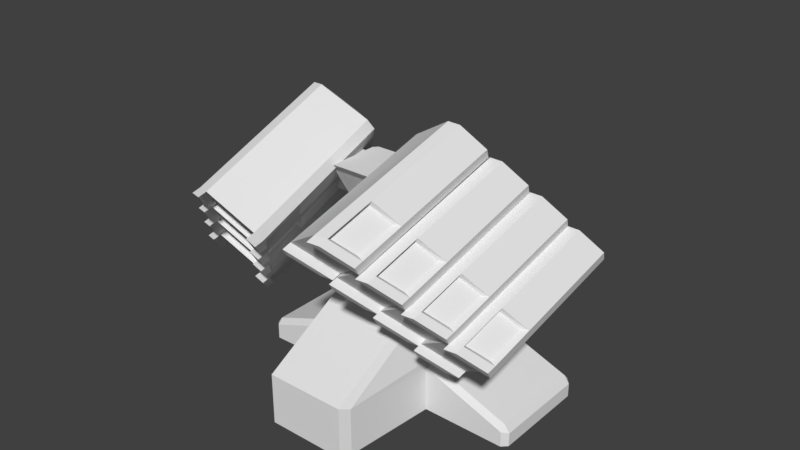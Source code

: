 # Source: FireStormPod.blend  (saved by Blender 2.78.0; exported with 4.5.12 LTS)
import bpy
from mathutils import Matrix  # noqa: F401  (used for matrix-valued properties, if any)

bpy.ops.wm.read_factory_settings(use_empty=True)
scene = bpy.context.scene
scene.name = 'Scene'

# ---- collections
col_collection_1 = bpy.data.collections.new('Collection 1'); scene.collection.children.link(col_collection_1)

# ---- materials (node trees are filled in below, after node groups)
mat_material = bpy.data.materials.new('Material')
mat_material.alpha_threshold = 0.0
mat_material.use_transparent_shadow = False
mat_material.roughness = 0.5
mat_material.line_color = (0.0, 0.0, 0.0, 1.0)

# ---- material node trees

# ---- world
world_world = bpy.data.worlds.new('World'); scene.world = world_world
world_world.color = (0.05088, 0.05088, 0.05088)
world_world.use_sun_shadow = False
world_world.sun_shadow_jitter_overblur = 0.0
world_world.cycles.sampling_method = 'MANUAL'

# ---- meshes
me_cube_015 = bpy.data.meshes.new('Cube.015')
me_cube_015.from_pydata([(-0.2125, 0.4268, 0.3693), (-0.2125, 0.4268, -0.8269), (1.544, 0.4268, -0.8269), (1.544, 0.4268, 0.3693), (-1.025, -3.028, -0.2604), (-0.6714, -2.99, -0.5943), (-0.6467, -3.345, 1.509), (-1.012, -3.267, 1.156), (-1.0, 4.851, -1.783), (-0.6472, 4.851, -2.112), (-0.6427, 4.851, -0.1124), (-1.0, 4.851, -0.4359), (1.592, -3.118, -0.5138), (1.949, -3.197, -0.1506), (1.962, -3.434, 1.258), (1.607, -3.472, 1.589), (1.588, 4.851, -2.112), (1.937, 4.851, -1.779), (1.937, 4.851, -0.4392), (1.583, 4.851, -0.1124), (-0.3782, 5.046, -0.8031), (-0.0209, 5.046, -0.4795), (-0.3676, 4.75, -0.4252), (-0.02544, 5.046, -1.676), (-0.3782, 5.046, -1.346), (-0.3676, 4.75, -1.621), (1.378, 5.046, -1.342), (1.03, 5.046, -1.676), (1.389, 4.75, -1.621), (1.025, 5.046, -0.4795), (1.378, 5.046, -0.8063), (1.389, 4.75, -0.4252), (-0.7205, -3.446, -0.5141), (-1.074, -3.484, -0.1802), (-1.061, -3.723, 1.236), (-0.6958, -3.801, 1.589), (1.9, -3.653, -0.07041), (1.543, -3.574, -0.4336), (1.558, -3.928, 1.669), (1.913, -3.891, 1.338), (1.945, -0.7949, -0.6366), (1.954, -0.8205, 0.7225), (1.792, -0.9132, -0.3903), (1.765, -3.041, -0.01436), (1.673, -3.218, 1.165), (1.698, -0.9021, 0.7507)], [], [(12, 15, 6, 5), (22, 21, 29, 31, 3, 0), (18, 17, 26, 30), (19, 10, 6, 15), (4, 7, 11, 8), (8, 11, 20, 24), (28, 27, 23, 25, 1, 2), (10, 19, 29, 21), (17, 18, 41, 40), (16, 9, 23, 27), (1, 0, 3, 2), (31, 30, 26, 28, 2, 3), (25, 24, 20, 22, 0, 1), (20, 21, 22), (23, 24, 25), (26, 27, 28), (29, 30, 31), (9, 5, 4, 8), (6, 10, 11, 7), (12, 16, 17, 40, 13), (19, 15, 14, 41, 18), (16, 27, 26, 17), (29, 19, 18, 30), (8, 24, 23, 9), (20, 11, 10, 21), (9, 16, 12, 5), (38, 37, 36, 39), (12, 13, 36, 37), (5, 6, 35, 32), (32, 35, 34, 33), (13, 14, 39, 36), (7, 4, 33, 34), (6, 7, 34, 35), (4, 5, 32, 33), (15, 12, 37, 38), (14, 15, 38, 39), (42, 45, 44, 43), (14, 13, 43, 44), (41, 14, 44, 45), (13, 40, 42, 43), (40, 41, 45, 42)])
me_cube_015.use_remesh_preserve_volume = False
me_cube_015.use_remesh_preserve_attributes = False
me_cube_015.use_mirror_vertex_groups = False
me_cube_015.update()
me_cube_014 = bpy.data.meshes.new('Cube.014')
me_cube_014.from_pydata([(-0.2125, 0.4268, 0.3693), (-0.2125, 0.4268, -0.8269), (1.544, 0.4268, -0.8269), (1.544, 0.4268, 0.3693), (-1.025, -3.028, -0.2604), (-0.6714, -2.99, -0.5943), (-0.6467, -3.345, 1.509), (-1.012, -3.267, 1.156), (-1.0, 4.851, -1.783), (-0.6472, 4.851, -2.112), (-0.6427, 4.851, -0.1124), (-1.0, 4.851, -0.4359), (1.592, -3.118, -0.5138), (1.949, -3.197, -0.1506), (1.962, -3.434, 1.258), (1.607, -3.472, 1.589), (1.588, 4.851, -2.112), (1.937, 4.851, -1.779), (1.937, 4.851, -0.4392), (1.583, 4.851, -0.1124), (-0.3782, 5.046, -0.8031), (-0.0209, 5.046, -0.4795), (-0.3676, 4.75, -0.4252), (-0.02544, 5.046, -1.676), (-0.3782, 5.046, -1.346), (-0.3676, 4.75, -1.621), (1.378, 5.046, -1.342), (1.03, 5.046, -1.676), (1.389, 4.75, -1.621), (1.025, 5.046, -0.4795), (1.378, 5.046, -0.8063), (1.389, 4.75, -0.4252), (-0.7205, -3.446, -0.5141), (-1.074, -3.484, -0.1802), (-1.061, -3.723, 1.236), (-0.6958, -3.801, 1.589), (1.9, -3.653, -0.07041), (1.543, -3.574, -0.4336), (1.558, -3.928, 1.669), (1.913, -3.891, 1.338), (1.945, -0.7949, -0.6366), (1.954, -0.8205, 0.7225), (1.792, -0.9132, -0.3903), (1.765, -3.041, -0.01436), (1.673, -3.218, 1.165), (1.698, -0.9021, 0.7507)], [], [(12, 15, 6, 5), (22, 21, 29, 31, 3, 0), (18, 17, 26, 30), (19, 10, 6, 15), (4, 7, 11, 8), (8, 11, 20, 24), (28, 27, 23, 25, 1, 2), (10, 19, 29, 21), (17, 18, 41, 40), (16, 9, 23, 27), (1, 0, 3, 2), (31, 30, 26, 28, 2, 3), (25, 24, 20, 22, 0, 1), (20, 21, 22), (23, 24, 25), (26, 27, 28), (29, 30, 31), (9, 5, 4, 8), (6, 10, 11, 7), (12, 16, 17, 40, 13), (19, 15, 14, 41, 18), (16, 27, 26, 17), (29, 19, 18, 30), (8, 24, 23, 9), (20, 11, 10, 21), (9, 16, 12, 5), (38, 37, 36, 39), (12, 13, 36, 37), (5, 6, 35, 32), (32, 35, 34, 33), (13, 14, 39, 36), (7, 4, 33, 34), (6, 7, 34, 35), (4, 5, 32, 33), (15, 12, 37, 38), (14, 15, 38, 39), (42, 45, 44, 43), (14, 13, 43, 44), (41, 14, 44, 45), (13, 40, 42, 43), (40, 41, 45, 42)])
me_cube_014.use_remesh_preserve_volume = False
me_cube_014.use_remesh_preserve_attributes = False
me_cube_014.use_mirror_vertex_groups = False
me_cube_014.update()
me_cube_013 = bpy.data.meshes.new('Cube.013')
me_cube_013.from_pydata([(-0.2125, 0.4268, 0.3693), (-0.2125, 0.4268, -0.8269), (1.544, 0.4268, -0.8269), (1.544, 0.4268, 0.3693), (-1.025, -3.028, -0.2604), (-0.6714, -2.99, -0.5943), (-0.6467, -3.345, 1.509), (-1.012, -3.267, 1.156), (-1.0, 4.851, -1.783), (-0.6472, 4.851, -2.112), (-0.6427, 4.851, -0.1124), (-1.0, 4.851, -0.4359), (1.592, -3.118, -0.5138), (1.949, -3.197, -0.1506), (1.962, -3.434, 1.258), (1.607, -3.472, 1.589), (1.588, 4.851, -2.112), (1.937, 4.851, -1.779), (1.937, 4.851, -0.4392), (1.583, 4.851, -0.1124), (-0.3782, 5.046, -0.8031), (-0.0209, 5.046, -0.4795), (-0.3676, 4.75, -0.4252), (-0.02544, 5.046, -1.676), (-0.3782, 5.046, -1.346), (-0.3676, 4.75, -1.621), (1.378, 5.046, -1.342), (1.03, 5.046, -1.676), (1.389, 4.75, -1.621), (1.025, 5.046, -0.4795), (1.378, 5.046, -0.8063), (1.389, 4.75, -0.4252), (-0.7205, -3.446, -0.5141), (-1.074, -3.484, -0.1802), (-1.061, -3.723, 1.236), (-0.6958, -3.801, 1.589), (1.9, -3.653, -0.07041), (1.543, -3.574, -0.4336), (1.558, -3.928, 1.669), (1.913, -3.891, 1.338), (1.945, -0.7949, -0.6366), (1.954, -0.8205, 0.7225), (1.792, -0.9132, -0.3903), (1.765, -3.041, -0.01436), (1.673, -3.218, 1.165), (1.698, -0.9021, 0.7507)], [], [(12, 15, 6, 5), (22, 21, 29, 31, 3, 0), (18, 17, 26, 30), (19, 10, 6, 15), (4, 7, 11, 8), (8, 11, 20, 24), (28, 27, 23, 25, 1, 2), (10, 19, 29, 21), (17, 18, 41, 40), (16, 9, 23, 27), (1, 0, 3, 2), (31, 30, 26, 28, 2, 3), (25, 24, 20, 22, 0, 1), (20, 21, 22), (23, 24, 25), (26, 27, 28), (29, 30, 31), (9, 5, 4, 8), (6, 10, 11, 7), (12, 16, 17, 40, 13), (19, 15, 14, 41, 18), (16, 27, 26, 17), (29, 19, 18, 30), (8, 24, 23, 9), (20, 11, 10, 21), (9, 16, 12, 5), (38, 37, 36, 39), (12, 13, 36, 37), (5, 6, 35, 32), (32, 35, 34, 33), (13, 14, 39, 36), (7, 4, 33, 34), (6, 7, 34, 35), (4, 5, 32, 33), (15, 12, 37, 38), (14, 15, 38, 39), (42, 45, 44, 43), (14, 13, 43, 44), (41, 14, 44, 45), (13, 40, 42, 43), (40, 41, 45, 42)])
me_cube_013.use_remesh_preserve_volume = False
me_cube_013.use_remesh_preserve_attributes = False
me_cube_013.use_mirror_vertex_groups = False
me_cube_013.update()
me_cube_012 = bpy.data.meshes.new('Cube.012')
me_cube_012.from_pydata([(-0.2125, 0.4268, 0.3693), (-0.2125, 0.4268, -0.8269), (1.544, 0.4268, -0.8269), (1.544, 0.4268, 0.3693), (-1.025, -3.028, -0.2604), (-0.6714, -2.99, -0.5943), (-0.6467, -3.345, 1.509), (-1.012, -3.267, 1.156), (-1.0, 4.851, -1.783), (-0.6472, 4.851, -2.112), (-0.6427, 4.851, -0.1124), (-1.0, 4.851, -0.4359), (1.592, -3.118, -0.5138), (1.949, -3.197, -0.1506), (1.962, -3.434, 1.258), (1.607, -3.472, 1.589), (1.588, 4.851, -2.112), (1.937, 4.851, -1.779), (1.937, 4.851, -0.4392), (1.583, 4.851, -0.1124), (-0.3782, 5.046, -0.8031), (-0.0209, 5.046, -0.4795), (-0.3676, 4.75, -0.4252), (-0.02544, 5.046, -1.676), (-0.3782, 5.046, -1.346), (-0.3676, 4.75, -1.621), (1.378, 5.046, -1.342), (1.03, 5.046, -1.676), (1.389, 4.75, -1.621), (1.025, 5.046, -0.4795), (1.378, 5.046, -0.8063), (1.389, 4.75, -0.4252), (-0.7205, -3.446, -0.5141), (-1.074, -3.484, -0.1802), (-1.061, -3.723, 1.236), (-0.6958, -3.801, 1.589), (1.9, -3.653, -0.07041), (1.543, -3.574, -0.4336), (1.558, -3.928, 1.669), (1.913, -3.891, 1.338), (1.945, -0.7949, -0.6366), (1.954, -0.8205, 0.7225), (1.792, -0.9132, -0.3903), (1.765, -3.041, -0.01436), (1.673, -3.218, 1.165), (1.698, -0.9021, 0.7507)], [], [(12, 15, 6, 5), (22, 21, 29, 31, 3, 0), (18, 17, 26, 30), (19, 10, 6, 15), (4, 7, 11, 8), (8, 11, 20, 24), (28, 27, 23, 25, 1, 2), (10, 19, 29, 21), (17, 18, 41, 40), (16, 9, 23, 27), (1, 0, 3, 2), (31, 30, 26, 28, 2, 3), (25, 24, 20, 22, 0, 1), (20, 21, 22), (23, 24, 25), (26, 27, 28), (29, 30, 31), (9, 5, 4, 8), (6, 10, 11, 7), (12, 16, 17, 40, 13), (19, 15, 14, 41, 18), (16, 27, 26, 17), (29, 19, 18, 30), (8, 24, 23, 9), (20, 11, 10, 21), (9, 16, 12, 5), (38, 37, 36, 39), (12, 13, 36, 37), (5, 6, 35, 32), (32, 35, 34, 33), (13, 14, 39, 36), (7, 4, 33, 34), (6, 7, 34, 35), (4, 5, 32, 33), (15, 12, 37, 38), (14, 15, 38, 39), (42, 45, 44, 43), (14, 13, 43, 44), (41, 14, 44, 45), (13, 40, 42, 43), (40, 41, 45, 42)])
me_cube_012.use_remesh_preserve_volume = False
me_cube_012.use_remesh_preserve_attributes = False
me_cube_012.use_mirror_vertex_groups = False
me_cube_012.update()
me_cube_007 = bpy.data.meshes.new('Cube.007')
me_cube_007.from_pydata([(-0.2125, 0.4268, 0.3693), (-0.2125, 0.4268, -0.8269), (1.544, 0.4268, -0.8269), (1.544, 0.4268, 0.3693), (-1.025, -3.028, -0.2604), (-0.6714, -2.99, -0.5943), (-0.6467, -3.345, 1.509), (-1.012, -3.267, 1.156), (-1.0, 4.851, -1.783), (-0.6472, 4.851, -2.112), (-0.6427, 4.851, -0.1124), (-1.0, 4.851, -0.4359), (1.592, -3.118, -0.5138), (1.949, -3.197, -0.1506), (1.962, -3.434, 1.258), (1.607, -3.472, 1.589), (1.588, 4.851, -2.112), (1.937, 4.851, -1.779), (1.937, 4.851, -0.4392), (1.583, 4.851, -0.1124), (-0.3782, 5.046, -0.8031), (-0.0209, 5.046, -0.4795), (-0.3676, 4.75, -0.4252), (-0.02544, 5.046, -1.676), (-0.3782, 5.046, -1.346), (-0.3676, 4.75, -1.621), (1.378, 5.046, -1.342), (1.03, 5.046, -1.676), (1.389, 4.75, -1.621), (1.025, 5.046, -0.4795), (1.378, 5.046, -0.8063), (1.389, 4.75, -0.4252), (-0.7205, -3.446, -0.5141), (-1.074, -3.484, -0.1802), (-1.061, -3.723, 1.236), (-0.6958, -3.801, 1.589), (1.9, -3.653, -0.07041), (1.543, -3.574, -0.4336), (1.558, -3.928, 1.669), (1.913, -3.891, 1.338), (1.945, -0.7949, -0.6366), (1.954, -0.8205, 0.7225), (1.792, -0.9132, -0.3903), (1.765, -3.041, -0.01436), (1.673, -3.218, 1.165), (1.698, -0.9021, 0.7507)], [], [(12, 15, 6, 5), (22, 21, 29, 31, 3, 0), (18, 17, 26, 30), (19, 10, 6, 15), (4, 7, 11, 8), (8, 11, 20, 24), (28, 27, 23, 25, 1, 2), (10, 19, 29, 21), (17, 18, 41, 40), (16, 9, 23, 27), (1, 0, 3, 2), (31, 30, 26, 28, 2, 3), (25, 24, 20, 22, 0, 1), (20, 21, 22), (23, 24, 25), (26, 27, 28), (29, 30, 31), (9, 5, 4, 8), (6, 10, 11, 7), (12, 16, 17, 40, 13), (19, 15, 14, 41, 18), (16, 27, 26, 17), (29, 19, 18, 30), (8, 24, 23, 9), (20, 11, 10, 21), (9, 16, 12, 5), (38, 37, 36, 39), (12, 13, 36, 37), (5, 6, 35, 32), (32, 35, 34, 33), (13, 14, 39, 36), (7, 4, 33, 34), (6, 7, 34, 35), (4, 5, 32, 33), (15, 12, 37, 38), (14, 15, 38, 39), (42, 45, 44, 43), (14, 13, 43, 44), (41, 14, 44, 45), (13, 40, 42, 43), (40, 41, 45, 42)])
me_cube_007.use_remesh_preserve_volume = False
me_cube_007.use_remesh_preserve_attributes = False
me_cube_007.use_mirror_vertex_groups = False
me_cube_007.update()
me_cube_006 = bpy.data.meshes.new('Cube.006')
me_cube_006.from_pydata([(-0.2125, 0.4268, 0.3693), (-0.2125, 0.4268, -0.8269), (1.544, 0.4268, -0.8269), (1.544, 0.4268, 0.3693), (-1.025, -3.028, -0.2604), (-0.6714, -2.99, -0.5943), (-0.6467, -3.345, 1.509), (-1.012, -3.267, 1.156), (-1.0, 4.851, -1.783), (-0.6472, 4.851, -2.112), (-0.6427, 4.851, -0.1124), (-1.0, 4.851, -0.4359), (1.592, -3.118, -0.5138), (1.949, -3.197, -0.1506), (1.962, -3.434, 1.258), (1.607, -3.472, 1.589), (1.588, 4.851, -2.112), (1.937, 4.851, -1.779), (1.937, 4.851, -0.4392), (1.583, 4.851, -0.1124), (-0.3782, 5.046, -0.8031), (-0.0209, 5.046, -0.4795), (-0.3676, 4.75, -0.4252), (-0.02544, 5.046, -1.676), (-0.3782, 5.046, -1.346), (-0.3676, 4.75, -1.621), (1.378, 5.046, -1.342), (1.03, 5.046, -1.676), (1.389, 4.75, -1.621), (1.025, 5.046, -0.4795), (1.378, 5.046, -0.8063), (1.389, 4.75, -0.4252), (-0.7205, -3.446, -0.5141), (-1.074, -3.484, -0.1802), (-1.061, -3.723, 1.236), (-0.6958, -3.801, 1.589), (1.9, -3.653, -0.07041), (1.543, -3.574, -0.4336), (1.558, -3.928, 1.669), (1.913, -3.891, 1.338), (1.945, -0.7949, -0.6366), (1.954, -0.8205, 0.7225), (1.792, -0.9132, -0.3903), (1.765, -3.041, -0.01436), (1.673, -3.218, 1.165), (1.698, -0.9021, 0.7507)], [], [(12, 15, 6, 5), (22, 21, 29, 31, 3, 0), (18, 17, 26, 30), (19, 10, 6, 15), (4, 7, 11, 8), (8, 11, 20, 24), (28, 27, 23, 25, 1, 2), (10, 19, 29, 21), (17, 18, 41, 40), (16, 9, 23, 27), (1, 0, 3, 2), (31, 30, 26, 28, 2, 3), (25, 24, 20, 22, 0, 1), (20, 21, 22), (23, 24, 25), (26, 27, 28), (29, 30, 31), (9, 5, 4, 8), (6, 10, 11, 7), (12, 16, 17, 40, 13), (19, 15, 14, 41, 18), (16, 27, 26, 17), (29, 19, 18, 30), (8, 24, 23, 9), (20, 11, 10, 21), (9, 16, 12, 5), (38, 37, 36, 39), (12, 13, 36, 37), (5, 6, 35, 32), (32, 35, 34, 33), (13, 14, 39, 36), (7, 4, 33, 34), (6, 7, 34, 35), (4, 5, 32, 33), (15, 12, 37, 38), (14, 15, 38, 39), (42, 45, 44, 43), (14, 13, 43, 44), (41, 14, 44, 45), (13, 40, 42, 43), (40, 41, 45, 42)])
me_cube_006.use_remesh_preserve_volume = False
me_cube_006.use_remesh_preserve_attributes = False
me_cube_006.use_mirror_vertex_groups = False
me_cube_006.update()
me_cube_005 = bpy.data.meshes.new('Cube.005')
me_cube_005.from_pydata([(-0.2125, 0.4268, 0.3693), (-0.2125, 0.4268, -0.8269), (1.544, 0.4268, -0.8269), (1.544, 0.4268, 0.3693), (-1.025, -3.028, -0.2604), (-0.6714, -2.99, -0.5943), (-0.6467, -3.345, 1.509), (-1.012, -3.267, 1.156), (-1.0, 4.851, -1.783), (-0.6472, 4.851, -2.112), (-0.6427, 4.851, -0.1124), (-1.0, 4.851, -0.4359), (1.592, -3.118, -0.5138), (1.949, -3.197, -0.1506), (1.962, -3.434, 1.258), (1.607, -3.472, 1.589), (1.588, 4.851, -2.112), (1.937, 4.851, -1.779), (1.937, 4.851, -0.4392), (1.583, 4.851, -0.1124), (-0.3782, 5.046, -0.8031), (-0.0209, 5.046, -0.4795), (-0.3676, 4.75, -0.4252), (-0.02544, 5.046, -1.676), (-0.3782, 5.046, -1.346), (-0.3676, 4.75, -1.621), (1.378, 5.046, -1.342), (1.03, 5.046, -1.676), (1.389, 4.75, -1.621), (1.025, 5.046, -0.4795), (1.378, 5.046, -0.8063), (1.389, 4.75, -0.4252), (-0.7205, -3.446, -0.5141), (-1.074, -3.484, -0.1802), (-1.061, -3.723, 1.236), (-0.6958, -3.801, 1.589), (1.9, -3.653, -0.07041), (1.543, -3.574, -0.4336), (1.558, -3.928, 1.669), (1.913, -3.891, 1.338), (1.945, -0.7949, -0.6366), (1.954, -0.8205, 0.7225), (1.792, -0.9132, -0.3903), (1.765, -3.041, -0.01436), (1.673, -3.218, 1.165), (1.698, -0.9021, 0.7507)], [], [(12, 15, 6, 5), (22, 21, 29, 31, 3, 0), (18, 17, 26, 30), (19, 10, 6, 15), (4, 7, 11, 8), (8, 11, 20, 24), (28, 27, 23, 25, 1, 2), (10, 19, 29, 21), (17, 18, 41, 40), (16, 9, 23, 27), (1, 0, 3, 2), (31, 30, 26, 28, 2, 3), (25, 24, 20, 22, 0, 1), (20, 21, 22), (23, 24, 25), (26, 27, 28), (29, 30, 31), (9, 5, 4, 8), (6, 10, 11, 7), (12, 16, 17, 40, 13), (19, 15, 14, 41, 18), (16, 27, 26, 17), (29, 19, 18, 30), (8, 24, 23, 9), (20, 11, 10, 21), (9, 16, 12, 5), (38, 37, 36, 39), (12, 13, 36, 37), (5, 6, 35, 32), (32, 35, 34, 33), (13, 14, 39, 36), (7, 4, 33, 34), (6, 7, 34, 35), (4, 5, 32, 33), (15, 12, 37, 38), (14, 15, 38, 39), (42, 45, 44, 43), (14, 13, 43, 44), (41, 14, 44, 45), (13, 40, 42, 43), (40, 41, 45, 42)])
me_cube_005.use_remesh_preserve_volume = False
me_cube_005.use_remesh_preserve_attributes = False
me_cube_005.use_mirror_vertex_groups = False
me_cube_005.update()
me_cube_003 = bpy.data.meshes.new('Cube.003')
me_cube_003.from_pydata([(-0.2125, 0.4268, 0.3693), (-0.2125, 0.4268, -0.8269), (1.544, 0.4268, -0.8269), (1.544, 0.4268, 0.3693), (-1.025, -3.028, -0.2604), (-0.6714, -2.99, -0.5943), (-0.6467, -3.345, 1.509), (-1.012, -3.267, 1.156), (-1.0, 4.851, -1.783), (-0.6472, 4.851, -2.112), (-0.6427, 4.851, -0.1124), (-1.0, 4.851, -0.4359), (1.592, -3.118, -0.5138), (1.949, -3.197, -0.1506), (1.962, -3.434, 1.258), (1.607, -3.472, 1.589), (1.588, 4.851, -2.112), (1.937, 4.851, -1.779), (1.937, 4.851, -0.4392), (1.583, 4.851, -0.1124), (-0.3782, 5.046, -0.8031), (-0.0209, 5.046, -0.4795), (-0.3676, 4.75, -0.4252), (-0.02544, 5.046, -1.676), (-0.3782, 5.046, -1.346), (-0.3676, 4.75, -1.621), (1.378, 5.046, -1.342), (1.03, 5.046, -1.676), (1.389, 4.75, -1.621), (1.025, 5.046, -0.4795), (1.378, 5.046, -0.8063), (1.389, 4.75, -0.4252), (-0.7205, -3.446, -0.5141), (-1.074, -3.484, -0.1802), (-1.061, -3.723, 1.236), (-0.6958, -3.801, 1.589), (1.9, -3.653, -0.07041), (1.543, -3.574, -0.4336), (1.558, -3.928, 1.669), (1.913, -3.891, 1.338), (1.945, -0.7949, -0.6366), (1.954, -0.8205, 0.7225), (1.792, -0.9132, -0.3903), (1.765, -3.041, -0.01436), (1.673, -3.218, 1.165), (1.698, -0.9021, 0.7507)], [], [(12, 15, 6, 5), (22, 21, 29, 31, 3, 0), (18, 17, 26, 30), (19, 10, 6, 15), (4, 7, 11, 8), (8, 11, 20, 24), (28, 27, 23, 25, 1, 2), (10, 19, 29, 21), (17, 18, 41, 40), (16, 9, 23, 27), (1, 0, 3, 2), (31, 30, 26, 28, 2, 3), (25, 24, 20, 22, 0, 1), (20, 21, 22), (23, 24, 25), (26, 27, 28), (29, 30, 31), (9, 5, 4, 8), (6, 10, 11, 7), (12, 16, 17, 40, 13), (19, 15, 14, 41, 18), (16, 27, 26, 17), (29, 19, 18, 30), (8, 24, 23, 9), (20, 11, 10, 21), (9, 16, 12, 5), (38, 37, 36, 39), (12, 13, 36, 37), (5, 6, 35, 32), (32, 35, 34, 33), (13, 14, 39, 36), (7, 4, 33, 34), (6, 7, 34, 35), (4, 5, 32, 33), (15, 12, 37, 38), (14, 15, 38, 39), (42, 45, 44, 43), (14, 13, 43, 44), (41, 14, 44, 45), (13, 40, 42, 43), (40, 41, 45, 42)])
me_cube_003.use_remesh_preserve_volume = False
me_cube_003.use_remesh_preserve_attributes = False
me_cube_003.use_mirror_vertex_groups = False
me_cube_003.update()
me_cube_002 = bpy.data.meshes.new('Cube.002')
me_cube_002.from_pydata([(-1.0, -0.8185, -1.0), (-1.0, -2.022, 1.0), (1.0, -0.8185, -1.0), (1.0, -2.022, 1.0), (-1.0, -2.976, 2.58), (1.0, -2.976, 2.58), (-0.7132, -3.227, 2.786), (0.7132, -3.227, 2.786), (-1.0, -1.623, 1.053), (-1.0, -0.416, 1.053), (1.0, -0.416, 1.053), (1.0, -1.623, 1.053), (-1.0, -2.524, 2.532), (-1.0, -1.318, 2.532), (1.0, -1.318, 2.532), (1.0, -2.524, 2.532), (-2.684, -1.623, 1.034), (-2.684, -0.416, 1.034), (2.684, -0.416, 1.034), (2.684, -1.623, 1.034), (-1.651, -2.524, 2.513), (-1.651, -1.318, 2.513), (1.651, -1.318, 2.513), (1.651, -2.524, 2.513), (-1.0, 1.027, -1.0), (-0.8639, 1.182, -1.0), (-1.0, -0.1357, 0.9317), (-0.8639, -0.02214, 1.0), (0.8639, 1.182, -1.0), (1.0, 1.027, -1.0), (0.8639, -0.02214, 1.0), (1.0, -0.1356, 0.9315), (-1.0, -1.131, 2.58), (-0.8639, -0.9763, 2.58), (0.8639, -0.9763, 2.58), (1.0, -1.131, 2.58), (-0.5771, -1.3, 2.786), (-0.7132, -1.455, 2.786), (0.7132, -1.455, 2.786), (0.5771, -1.3, 2.786)], [], [(25, 27, 30, 28), (24, 25, 28, 29, 2, 0), (31, 35, 14, 10), (2, 3, 1, 0), (26, 1, 8, 9), (1, 3, 5, 4), (38, 39, 36, 37, 6, 7), (32, 26, 9, 13), (5, 3, 11, 15), (29, 31, 3, 2), (34, 33, 36, 39), (4, 5, 7, 6), (4, 32, 13, 12), (14, 15, 23, 22), (8, 12, 20, 16), (5, 35, 38, 7), (35, 5, 15, 14), (3, 31, 10, 11), (32, 4, 6, 37), (1, 4, 12, 8), (30, 27, 33, 34), (19, 18, 22, 23), (17, 16, 20, 21), (11, 10, 18, 19), (13, 9, 17, 21), (15, 11, 19, 23), (12, 13, 21, 20), (9, 8, 16, 17), (10, 14, 22, 18), (27, 25, 24, 26), (31, 29, 28, 30), (26, 32, 33, 27), (35, 31, 30, 34), (34, 39, 38, 35), (36, 33, 32, 37), (0, 1, 26, 24)])
me_cube_002.use_remesh_preserve_volume = False
me_cube_002.use_remesh_preserve_attributes = False
me_cube_002.use_mirror_vertex_groups = False
me_cube_002.update()
me_cube_001 = bpy.data.meshes.new('Cube.001')
me_cube_001.from_pydata([(-1.0, -1.0, -1.0), (-0.937, -0.937, 0.9952), (-1.0, 1.0, -1.0), (-0.937, 0.937, 0.9952), (1.0, -1.0, -1.0), (0.937, -0.937, 0.9952), (1.0, 1.0, -1.0), (0.937, 0.937, 0.9952), (-1.527, 0.0, -0.8473), (-1.431, 0.0, 0.8521), (0.0, 1.527, -0.8473), (0.0, 1.431, 0.8521), (1.527, 0.0, -0.8473), (1.431, 0.0, 0.8521), (0.0, -1.527, -0.8473), (0.0, -1.431, 0.8521), (0.0, 0.0, 2.652), (0.0, 0.0, -1.0)], [], [(8, 9, 3, 2), (10, 11, 7, 6), (12, 13, 5, 4), (14, 15, 1, 0), (17, 12, 4, 14), (16, 9, 1, 15), (13, 16, 15, 5), (7, 11, 16, 13), (11, 3, 9, 16), (8, 17, 14, 0), (2, 10, 17, 8), (10, 6, 12, 17), (4, 5, 15, 14), (6, 7, 13, 12), (2, 3, 11, 10), (0, 1, 9, 8)])
me_cube_001.use_remesh_preserve_volume = False
me_cube_001.use_remesh_preserve_attributes = False
me_cube_001.use_mirror_vertex_groups = False
me_cube_001.update()
me_cube = bpy.data.meshes.new('Cube')
me_cube.from_pydata([(1.0, 1.0, -1.0), (1.0, -1.0, -1.0), (-1.0, -1.0, -1.0), (-1.0, 1.0, -1.0), (0.8271, 1.0, 0.824), (0.7444, 1.0, 1.0), (0.7444, -1.0, 1.0), (0.8271, -1.0, 0.824), (-0.8273, -1.0, 0.824), (-0.7445, -1.0, 1.0), (-0.7445, 1.0, 1.0), (-0.8273, 1.0, 0.824), (0.744, 2.899, -1.019), (0.8268, 2.707, -1.017), (-0.8276, 2.707, -1.017), (-0.745, 2.899, -1.019), (0.744, 2.899, -0.05097), (0.8268, 2.707, -0.1207), (0.8268, -2.707, -1.017), (0.744, -2.899, -1.019), (-0.745, -2.899, -1.019), (-0.8276, -2.707, -1.017), (0.8268, -2.707, -0.1207), (0.744, -2.899, -0.05097), (-0.745, -2.899, -0.05097), (-0.8276, -2.707, -0.1207), (-0.8276, 2.707, -0.1207), (-0.745, 2.899, -0.05097), (1.0, -1.0, -0.1574), (1.0, -0.9, -0.05085), (1.0, -1.05, -0.0008497), (0.7086, 0.7759, 1.192), (1.0, 0.9, -0.05085), (1.0, 1.0, -0.1574), (1.0, 1.05, -0.0008499), (0.7086, -0.7759, 1.192), (-1.0, 1.0, -0.1576), (-1.0, 0.9, -0.05106), (-1.0, 1.05, -0.001055), (-0.7087, -0.7759, 1.192), (-1.0, -0.9, -0.05106), (-1.0, -1.0, -0.1576), (-1.0, -1.05, -0.001055), (-0.7087, 0.7759, 1.192), (2.554, 0.9926, -1.013), (2.654, 0.8921, -1.014), (2.654, -0.9079, -1.014), (2.554, -1.007, -1.013), (-2.545, -1.007, -1.013), (-2.645, -0.9079, -1.014), (-2.645, 0.8921, -1.014), (-2.545, 0.9926, -1.013), (2.554, -1.007, -0.727), (2.654, -0.9079, -0.7572), (2.56, -0.9074, -0.6228), (2.554, 0.9926, -0.727), (2.56, 0.8926, -0.6228), (2.654, 0.8921, -0.7572), (-2.545, 0.9926, -0.727), (-2.645, 0.8921, -0.7573), (-2.551, 0.8926, -0.6227), (-2.545, -1.007, -0.727), (-2.551, -0.9074, -0.6227), (-2.645, -0.9079, -0.7573), (-5.555e-05, 1.127, 1.192), (-1.137, 2.97e-07, 1.192), (-5.641e-05, -1.127, 1.192), (1.137, -7.777e-07, 1.192), (-5.56e-05, 0.9629, 1.446), (-5.555e-05, 1.127, 1.343), (-0.7087, 0.7759, 1.343), (-1.137, 2.97e-07, 1.343), (-5.641e-05, -1.127, 1.343), (0.7086, -0.7759, 1.343), (1.137, -7.777e-07, 1.343), (0.7086, 0.7759, 1.343), (-0.7087, -0.7759, 1.343), (-0.6058, 0.6631, 1.446), (-0.9722, 2.182e-07, 1.446), (-5.634e-05, -0.9629, 1.446), (0.6057, -0.6631, 1.446), (0.9721, -7.003e-07, 1.446), (0.6057, 0.6631, 1.446), (-0.6058, -0.6631, 1.446), (-5.596e-05, -2.41e-07, 1.446)], [], [(0, 1, 2, 3), (10, 5, 16, 27), (49, 63, 59, 50), (19, 23, 24, 20), (36, 3, 51, 58), (2, 1, 18, 19, 20, 21), (1, 28, 30, 22, 18), (17, 34, 33, 0, 13), (3, 36, 38, 26, 14), (22, 30, 7), (38, 37, 11), (25, 42, 41, 2, 21), (30, 29, 7), (6, 9, 24, 23), (8, 42, 25), (0, 3, 14, 15, 12, 13), (10, 9, 65), (26, 38, 11), (16, 12, 15, 27), (28, 1, 47, 52), (3, 2, 48, 49, 50, 51), (35, 67, 74, 73), (1, 0, 44, 45, 46, 47), (0, 33, 55, 44), (32, 29, 54, 56), (2, 41, 61, 48), (40, 37, 60, 62), (45, 57, 53, 46), (28, 29, 30), (32, 33, 34), (36, 37, 38), (40, 41, 42), (52, 53, 54), (55, 56, 57), (58, 59, 60), (61, 62, 63), (5, 6, 7, 4), (9, 10, 11, 8), (12, 16, 17, 13), (18, 22, 23, 19), (20, 24, 25, 21), (14, 26, 27, 15), (10, 27, 26, 11), (8, 25, 24, 9), (22, 7, 6, 23), (16, 5, 4, 17), (46, 53, 52, 47), (44, 55, 57, 45), (53, 57, 56, 54), (50, 59, 58, 51), (48, 61, 63, 49), (59, 63, 62, 60), (32, 56, 55, 33), (40, 62, 61, 41), (28, 52, 54, 29), (36, 58, 60, 37), (4, 34, 17), (5, 10, 64), (6, 5, 67), (9, 6, 66), (66, 35, 73, 72), (31, 64, 69, 75), (39, 66, 72, 76), (65, 9, 39), (65, 43, 10), (64, 31, 5), (64, 10, 43), (72, 73, 80, 79), (67, 5, 31), (67, 35, 6), (66, 39, 9), (66, 6, 35), (75, 69, 68, 82), (76, 72, 79, 83), (70, 71, 78, 77), (64, 43, 70, 69), (67, 31, 75, 74), (65, 39, 76, 71), (43, 65, 71, 70), (84, 78, 83, 79), (81, 84, 79, 80), (82, 68, 84, 81), (68, 77, 78, 84), (69, 70, 77, 68), (74, 75, 82, 81), (71, 76, 83, 78), (73, 74, 81, 80), (7, 29, 32, 4), (4, 32, 34), (11, 37, 40, 8), (8, 40, 42)])
me_cube.materials.append(mat_material)
me_cube.use_remesh_preserve_volume = False
me_cube.use_remesh_preserve_attributes = False
me_cube.use_mirror_vertex_groups = False
me_cube.update()

# ---- objects
ob_cube_010 = bpy.data.objects.new('Cube.010', me_cube_015)
ob_cube_009 = bpy.data.objects.new('Cube.009', me_cube_014)
ob_cube_008 = bpy.data.objects.new('Cube.008', me_cube_013)
ob_cube_007 = bpy.data.objects.new('Cube.007', me_cube_012)
ob_cube_006 = bpy.data.objects.new('Cube.006', me_cube_007)
ob_cube_005 = bpy.data.objects.new('Cube.005', me_cube_006)
ob_cube_004 = bpy.data.objects.new('Cube.004', me_cube_005)
ob_cube_003 = bpy.data.objects.new('Cube.003', me_cube_003)
ob_cube_002 = bpy.data.objects.new('Cube.002', me_cube_002)
ob_cube_001 = bpy.data.objects.new('Cube.001', me_cube_001)
ob_cube = bpy.data.objects.new('Cube', me_cube)

# ---- transforms, parenting, visibility, modifiers, constraints
ob_cube_010.location = (-1.221, -2.216, 3.357)
ob_cube_010.rotation_euler = (0.6547, 0.5112, 0.2295)
ob_cube_010.scale = (0.4296, 0.3285, 0.4252)
ob_cube_010.lineart.crease_threshold = 0.0
ob_cube_009.location = (-1.695, -1.742, 2.776)
ob_cube_009.rotation_euler = (0.6547, 0.5112, 0.2295)
ob_cube_009.scale = (0.4296, 0.3285, 0.4252)
ob_cube_009.lineart.crease_threshold = 0.0
ob_cube_008.location = (-2.158, -1.284, 2.201)
ob_cube_008.rotation_euler = (0.6547, 0.5112, 0.2295)
ob_cube_008.scale = (0.4296, 0.3285, 0.4252)
ob_cube_008.lineart.crease_threshold = 0.0
ob_cube_007.location = (-2.604, -0.8528, 1.624)
ob_cube_007.rotation_euler = (0.6547, 0.5112, 0.2295)
ob_cube_007.scale = (0.4296, 0.3285, 0.4252)
ob_cube_007.lineart.crease_threshold = 0.0
ob_cube_006.location = (2.239, -0.9003, 1.431)
ob_cube_006.rotation_euler = (0.6409, -0.5392, -0.2878)
ob_cube_006.scale = (0.4296, 0.3285, 0.4252)
ob_cube_006.lineart.crease_threshold = 0.0
ob_cube_005.location = (1.77, -1.295, 2.015)
ob_cube_005.rotation_euler = (0.6409, -0.5392, -0.2878)
ob_cube_005.scale = (0.4296, 0.3285, 0.4252)
ob_cube_005.lineart.crease_threshold = 0.0
ob_cube_004.location = (1.299, -1.722, 2.608)
ob_cube_004.rotation_euler = (0.6409, -0.5392, -0.2878)
ob_cube_004.scale = (0.4296, 0.3285, 0.4252)
ob_cube_004.lineart.crease_threshold = 0.0
ob_cube_003.location = (0.8212, -2.164, 3.21)
ob_cube_003.rotation_euler = (0.6409, -0.5392, -0.2878)
ob_cube_003.scale = (0.4296, 0.3285, 0.4252)
ob_cube_003.lineart.crease_threshold = 0.0
ob_cube_002.location = (0.0, 0.0, 1.969)
ob_cube_002.scale = (0.5167, 0.5167, 0.5167)
ob_cube_002.lineart.crease_threshold = 0.0
ob_cube_001.location = (0.0, 0.0, 1.524)
ob_cube_001.scale = (0.6089, 0.6089, 0.06973)
ob_cube_001.lineart.crease_threshold = 0.0
ob_cube.location = (0.0, 0.0, 0.0)
ob_cube.lock_rotations_4d = False
ob_cube.empty_display_type = 'ARROWS'
ob_cube.lineart.crease_threshold = 0.0

# ---- collection membership
col_collection_1.objects.link(ob_cube_010)
col_collection_1.objects.link(ob_cube_009)
col_collection_1.objects.link(ob_cube_008)
col_collection_1.objects.link(ob_cube_007)
col_collection_1.objects.link(ob_cube_006)
col_collection_1.objects.link(ob_cube_005)
col_collection_1.objects.link(ob_cube_004)
col_collection_1.objects.link(ob_cube_003)
col_collection_1.objects.link(ob_cube_002)
col_collection_1.objects.link(ob_cube_001)
col_collection_1.objects.link(ob_cube)

# ---- scene / render settings (as saved in the file)
scene.frame_start = 1; scene.frame_end = 250; scene.frame_set(1)
scene.render.engine = 'BLENDER_EEVEE_NEXT'
scene.render.resolution_percentage = 50
scene.render.dither_intensity = 0.0
scene.cycles.use_denoising = False
scene.cycles.samples = 128
scene.cycles.sampling_pattern = 'TABULATED_SOBOL'
scene.cycles.light_sampling_threshold = 0.0
scene.cycles.use_adaptive_sampling = False
scene.cycles.use_light_tree = False
scene.cycles.blur_glossy = 0.0
scene.cycles.sample_clamp_indirect = 0.0
scene.view_settings.view_transform = 'Standard'
bpy.context.view_layer.update()

# ---- added for rendering (the .blend has no active camera and no usable light): camera, sun
cam_auto = bpy.data.cameras.new('AutoCamera')
cam_auto.lens = 50.0
cam_auto.sensor_width = 36.0
cam_auto.clip_end = 1000.0
ob_auto_camera = bpy.data.objects.new('AutoCamera', cam_auto)
scene.collection.objects.link(ob_auto_camera)
ob_auto_camera.location = (10.5778, -13.1884, 10.474)
ob_auto_camera.rotation_euler = (1.09748, -7.21219e-08, 0.694738)
scene.camera = ob_auto_camera
light_auto_sun = bpy.data.lights.new('AutoSun', 'SUN')
light_auto_sun.energy = 3.0
light_auto_sun.angle = 0.0523599
ob_auto_sun = bpy.data.objects.new('AutoSun', light_auto_sun)
scene.collection.objects.link(ob_auto_sun)
ob_auto_sun.rotation_euler = (0.872665, 0.174533, 0.523599)
bpy.context.view_layer.update()
